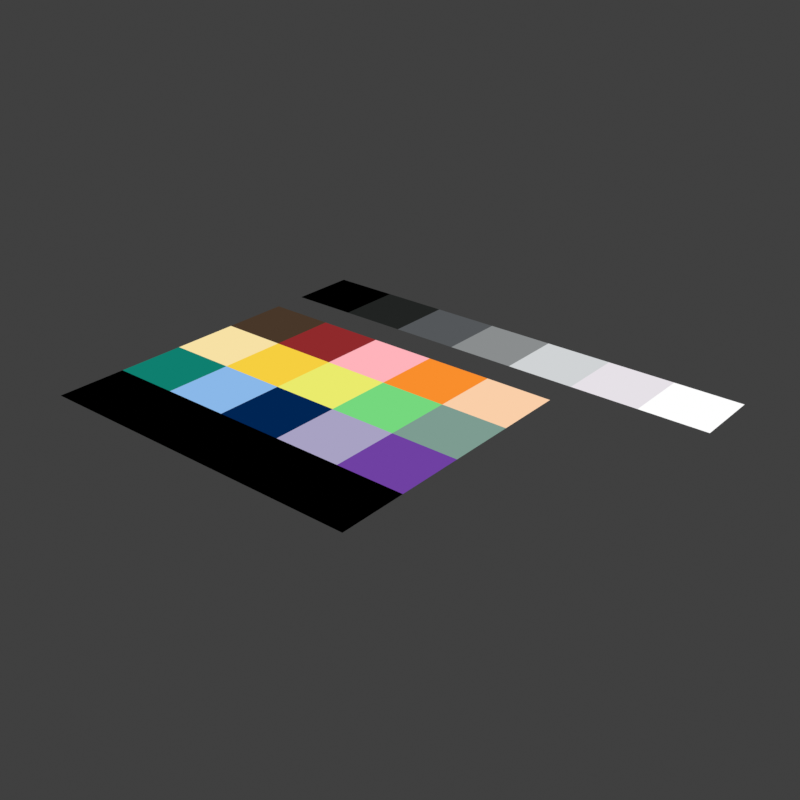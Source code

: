 # Source: background-color.blend  (saved by Blender 5.3.31; exported with 4.5.12 LTS)
import bpy
from mathutils import Matrix  # noqa: F401  (used for matrix-valued properties, if any)

bpy.ops.wm.read_factory_settings(use_empty=True)
scene = bpy.context.scene
scene.name = 'Scene'

# ---- collections
col_collection = bpy.data.collections.new('Collection'); scene.collection.children.link(col_collection)

# ---- materials (node trees are filled in below, after node groups)
mat_000000 = bpy.data.materials.new('000000')
mat_212322 = bpy.data.materials.new('212322')
mat_54575a = bpy.data.materials.new('54575A')
mat_8a8d8e = bpy.data.materials.new('8A8D8E')
mat_d0d3d5 = bpy.data.materials.new('D0D3D5')
mat_e6e1e7 = bpy.data.materials.new('E6E1E7')
mat_ffffff = bpy.data.materials.new('ffffff')
mat_483729 = bpy.data.materials.new('483729')
mat_8f292b = bpy.data.materials.new('8F292B')
mat_ffb3bb = bpy.data.materials.new('FFB3BB')
mat_f98e2c = bpy.data.materials.new('F98E2C')
mat_facfa9 = bpy.data.materials.new('FACFA9')
mat_f7e1a5 = bpy.data.materials.new('F7E1A5')
mat_f6cf3f = bpy.data.materials.new('F6CF3F')
mat_eaeb6c = bpy.data.materials.new('EAEB6C')
mat_75d87e = bpy.data.materials.new('75D87E')
mat_7d9c91 = bpy.data.materials.new('7D9C91')
mat_0e7f6f = bpy.data.materials.new('0E7F6F')
mat_8ab8e9 = bpy.data.materials.new('8AB8E9')
mat_002554 = bpy.data.materials.new('002554')
mat_a8a2c3 = bpy.data.materials.new('A8A2C3')
mat_6f40a2 = bpy.data.materials.new('6F40A2')
mat_000000_001 = bpy.data.materials.new('000000.001')

# ---- material node trees
mat_000000.use_nodes = True; mat_000000.node_tree.nodes.clear()
_N = mat_000000.node_tree.nodes; _L = mat_000000.node_tree.links
n0 = _N.new('ShaderNodeOutputMaterial'); n0.name = 'Material Output'; n0.location = (200, 100)
n1 = _N.new('ShaderNodeRGB'); n1.name = 'Color'; n1.location = (-30, 99)
n1.outputs[0].default_value = (0.0, 0.0, 0.0, 1.0)
_L.new(n1.outputs[0], n0.inputs[0])
n0.is_active_output = True
mat_212322.use_nodes = True; mat_212322.node_tree.nodes.clear()
_N = mat_212322.node_tree.nodes; _L = mat_212322.node_tree.links
n0 = _N.new('ShaderNodeOutputMaterial'); n0.name = 'Material Output'; n0.location = (200, 100)
n1 = _N.new('ShaderNodeRGB'); n1.name = 'Color'; n1.location = (-30, 99)
n1.outputs[0].default_value = (0.01521, 0.01681, 0.016, 1.0)
_L.new(n1.outputs[0], n0.inputs[0])
n0.is_active_output = True
mat_54575a.use_nodes = True; mat_54575a.node_tree.nodes.clear()
_N = mat_54575a.node_tree.nodes; _L = mat_54575a.node_tree.links
n0 = _N.new('ShaderNodeOutputMaterial'); n0.name = 'Material Output'; n0.location = (200, 100)
n1 = _N.new('ShaderNodeRGB'); n1.name = 'Color'; n1.location = (-30, 99)
n1.outputs[0].default_value = (0.08866, 0.09531, 0.1022, 1.0)
_L.new(n1.outputs[0], n0.inputs[0])
n0.is_active_output = True
mat_8a8d8e.use_nodes = True; mat_8a8d8e.node_tree.nodes.clear()
_N = mat_8a8d8e.node_tree.nodes; _L = mat_8a8d8e.node_tree.links
n0 = _N.new('ShaderNodeOutputMaterial'); n0.name = 'Material Output'; n0.location = (200, 100)
n1 = _N.new('ShaderNodeRGB'); n1.name = 'Color'; n1.location = (-30, 99)
n1.outputs[0].default_value = (0.2542, 0.2664, 0.2705, 1.0)
_L.new(n1.outputs[0], n0.inputs[0])
n0.is_active_output = True
mat_d0d3d5.use_nodes = True; mat_d0d3d5.node_tree.nodes.clear()
_N = mat_d0d3d5.node_tree.nodes; _L = mat_d0d3d5.node_tree.links
n0 = _N.new('ShaderNodeOutputMaterial'); n0.name = 'Material Output'; n0.location = (200, 100)
n1 = _N.new('ShaderNodeRGB'); n1.name = 'Color'; n1.location = (-30, 99)
n1.outputs[0].default_value = (0.6308, 0.6514, 0.6654, 1.0)
_L.new(n1.outputs[0], n0.inputs[0])
n0.is_active_output = True
mat_e6e1e7.use_nodes = True; mat_e6e1e7.node_tree.nodes.clear()
_N = mat_e6e1e7.node_tree.nodes; _L = mat_e6e1e7.node_tree.links
n0 = _N.new('ShaderNodeOutputMaterial'); n0.name = 'Material Output'; n0.location = (200, 100)
n1 = _N.new('ShaderNodeRGB'); n1.name = 'Color'; n1.location = (-30, 99)
n1.outputs[0].default_value = (0.7913, 0.7529, 0.7991, 1.0)
_L.new(n1.outputs[0], n0.inputs[0])
n0.is_active_output = True
mat_ffffff.use_nodes = True; mat_ffffff.node_tree.nodes.clear()
_N = mat_ffffff.node_tree.nodes; _L = mat_ffffff.node_tree.links
n0 = _N.new('ShaderNodeOutputMaterial'); n0.name = 'Material Output'; n0.location = (200, 100)
n1 = _N.new('ShaderNodeRGB'); n1.name = 'Color'; n1.location = (-30, 99)
n1.outputs[0].default_value = (1.0, 1.0, 1.0, 1.0)
_L.new(n1.outputs[0], n0.inputs[0])
n0.is_active_output = True
mat_483729.use_nodes = True; mat_483729.node_tree.nodes.clear()
_N = mat_483729.node_tree.nodes; _L = mat_483729.node_tree.links
n0 = _N.new('ShaderNodeOutputMaterial'); n0.name = 'Material Output'; n0.location = (200, 100)
n1 = _N.new('ShaderNodeRGB'); n1.name = 'Color'; n1.location = (-30, 99)
n1.outputs[0].default_value = (0.0648, 0.0382, 0.02217, 1.0)
_L.new(n1.outputs[0], n0.inputs[0])
n0.is_active_output = True
mat_8f292b.use_nodes = True; mat_8f292b.node_tree.nodes.clear()
_N = mat_8f292b.node_tree.nodes; _L = mat_8f292b.node_tree.links
n0 = _N.new('ShaderNodeOutputMaterial'); n0.name = 'Material Output'; n0.location = (200, 100)
n1 = _N.new('ShaderNodeRGB'); n1.name = 'Color'; n1.location = (-30, 99)
n1.outputs[0].default_value = (0.2747, 0.02217, 0.02416, 1.0)
_L.new(n1.outputs[0], n0.inputs[0])
n0.is_active_output = True
mat_ffb3bb.use_nodes = True; mat_ffb3bb.node_tree.nodes.clear()
_N = mat_ffb3bb.node_tree.nodes; _L = mat_ffb3bb.node_tree.links
n0 = _N.new('ShaderNodeOutputMaterial'); n0.name = 'Material Output'; n0.location = (200, 100)
n1 = _N.new('ShaderNodeRGB'); n1.name = 'Color'; n1.location = (-30, 99)
n1.outputs[0].default_value = (1.0, 0.4508, 0.4969, 1.0)
_L.new(n1.outputs[0], n0.inputs[0])
n0.is_active_output = True
mat_f98e2c.use_nodes = True; mat_f98e2c.node_tree.nodes.clear()
_N = mat_f98e2c.node_tree.nodes; _L = mat_f98e2c.node_tree.links
n0 = _N.new('ShaderNodeOutputMaterial'); n0.name = 'Material Output'; n0.location = (200, 100)
n1 = _N.new('ShaderNodeRGB'); n1.name = 'Color'; n1.location = (-30, 99)
n1.outputs[0].default_value = (0.9473, 0.2705, 0.02519, 1.0)
_L.new(n1.outputs[0], n0.inputs[0])
n0.is_active_output = True
mat_facfa9.use_nodes = True; mat_facfa9.node_tree.nodes.clear()
_N = mat_facfa9.node_tree.nodes; _L = mat_facfa9.node_tree.links
n0 = _N.new('ShaderNodeOutputMaterial'); n0.name = 'Material Output'; n0.location = (200, 100)
n1 = _N.new('ShaderNodeRGB'); n1.name = 'Color'; n1.location = (-30, 99)
n1.outputs[0].default_value = (0.956, 0.624, 0.3968, 1.0)
_L.new(n1.outputs[0], n0.inputs[0])
n0.is_active_output = True
mat_f7e1a5.use_nodes = True; mat_f7e1a5.node_tree.nodes.clear()
_N = mat_f7e1a5.node_tree.nodes; _L = mat_f7e1a5.node_tree.links
n0 = _N.new('ShaderNodeOutputMaterial'); n0.name = 'Material Output'; n0.location = (200, 100)
n1 = _N.new('ShaderNodeRGB'); n1.name = 'Color'; n1.location = (-30, 99)
n1.outputs[0].default_value = (0.9301, 0.7529, 0.3763, 1.0)
_L.new(n1.outputs[0], n0.inputs[0])
n0.is_active_output = True
mat_f6cf3f.use_nodes = True; mat_f6cf3f.node_tree.nodes.clear()
_N = mat_f6cf3f.node_tree.nodes; _L = mat_f6cf3f.node_tree.links
n0 = _N.new('ShaderNodeOutputMaterial'); n0.name = 'Material Output'; n0.location = (200, 100)
n1 = _N.new('ShaderNodeRGB'); n1.name = 'Color'; n1.location = (-30, 99)
n1.outputs[0].default_value = (0.9216, 0.624, 0.04971, 1.0)
_L.new(n1.outputs[0], n0.inputs[0])
n0.is_active_output = True
mat_eaeb6c.use_nodes = True; mat_eaeb6c.node_tree.nodes.clear()
_N = mat_eaeb6c.node_tree.nodes; _L = mat_eaeb6c.node_tree.links
n0 = _N.new('ShaderNodeOutputMaterial'); n0.name = 'Material Output'; n0.location = (200, 100)
n1 = _N.new('ShaderNodeRGB'); n1.name = 'Color'; n1.location = (-30, 99)
n1.outputs[0].default_value = (0.8228, 0.8308, 0.15, 1.0)
_L.new(n1.outputs[0], n0.inputs[0])
n0.is_active_output = True
mat_75d87e.use_nodes = True; mat_75d87e.node_tree.nodes.clear()
_N = mat_75d87e.node_tree.nodes; _L = mat_75d87e.node_tree.links
n0 = _N.new('ShaderNodeOutputMaterial'); n0.name = 'Material Output'; n0.location = (200, 100)
n1 = _N.new('ShaderNodeRGB'); n1.name = 'Color'; n1.location = (-30, 99)
n1.outputs[0].default_value = (0.1779, 0.6867, 0.2086, 1.0)
_L.new(n1.outputs[0], n0.inputs[0])
n0.is_active_output = True
mat_7d9c91.use_nodes = True; mat_7d9c91.node_tree.nodes.clear()
_N = mat_7d9c91.node_tree.nodes; _L = mat_7d9c91.node_tree.links
n0 = _N.new('ShaderNodeOutputMaterial'); n0.name = 'Material Output'; n0.location = (200, 100)
n1 = _N.new('ShaderNodeRGB'); n1.name = 'Color'; n1.location = (-30, 99)
n1.outputs[0].default_value = (0.2051, 0.3325, 0.2831, 1.0)
_L.new(n1.outputs[0], n0.inputs[0])
n0.is_active_output = True
mat_0e7f6f.use_nodes = True; mat_0e7f6f.node_tree.nodes.clear()
_N = mat_0e7f6f.node_tree.nodes; _L = mat_0e7f6f.node_tree.links
n0 = _N.new('ShaderNodeOutputMaterial'); n0.name = 'Material Output'; n0.location = (200, 100)
n1 = _N.new('ShaderNodeRGB'); n1.name = 'Color'; n1.location = (-30, 99)
n1.outputs[0].default_value = (0.004391, 0.2122, 0.159, 1.0)
_L.new(n1.outputs[0], n0.inputs[0])
n0.is_active_output = True
mat_8ab8e9.use_nodes = True; mat_8ab8e9.node_tree.nodes.clear()
_N = mat_8ab8e9.node_tree.nodes; _L = mat_8ab8e9.node_tree.links
n0 = _N.new('ShaderNodeOutputMaterial'); n0.name = 'Material Output'; n0.location = (200, 100)
n1 = _N.new('ShaderNodeRGB'); n1.name = 'Color'; n1.location = (-30, 99)
n1.outputs[0].default_value = (0.2542, 0.4793, 0.8148, 1.0)
_L.new(n1.outputs[0], n0.inputs[0])
n0.is_active_output = True
mat_002554.use_nodes = True; mat_002554.node_tree.nodes.clear()
_N = mat_002554.node_tree.nodes; _L = mat_002554.node_tree.links
n0 = _N.new('ShaderNodeOutputMaterial'); n0.name = 'Material Output'; n0.location = (200, 100)
n1 = _N.new('ShaderNodeRGB'); n1.name = 'Color'; n1.location = (-30, 99)
n1.outputs[0].default_value = (0.0, 0.0185, 0.08866, 1.0)
_L.new(n1.outputs[0], n0.inputs[0])
n0.is_active_output = True
mat_a8a2c3.use_nodes = True; mat_a8a2c3.node_tree.nodes.clear()
_N = mat_a8a2c3.node_tree.nodes; _L = mat_a8a2c3.node_tree.links
n0 = _N.new('ShaderNodeOutputMaterial'); n0.name = 'Material Output'; n0.location = (200, 100)
n1 = _N.new('ShaderNodeRGB'); n1.name = 'Color'; n1.location = (-30, 99)
n1.outputs[0].default_value = (0.3916, 0.3613, 0.5457, 1.0)
_L.new(n1.outputs[0], n0.inputs[0])
n0.is_active_output = True
mat_6f40a2.use_nodes = True; mat_6f40a2.node_tree.nodes.clear()
_N = mat_6f40a2.node_tree.nodes; _L = mat_6f40a2.node_tree.links
n0 = _N.new('ShaderNodeOutputMaterial'); n0.name = 'Material Output'; n0.location = (200, 100)
n1 = _N.new('ShaderNodeRGB'); n1.name = 'Color'; n1.location = (-30, 99)
n1.outputs[0].default_value = (0.159, 0.05127, 0.3613, 1.0)
_L.new(n1.outputs[0], n0.inputs[0])
n0.is_active_output = True
mat_000000_001.use_nodes = True; mat_000000_001.node_tree.nodes.clear()
_N = mat_000000_001.node_tree.nodes; _L = mat_000000_001.node_tree.links
n0 = _N.new('ShaderNodeOutputMaterial'); n0.name = 'Material Output'; n0.location = (200, 100)
n1 = _N.new('ShaderNodeRGB'); n1.name = 'Color'; n1.location = (-30, 99)
n1.outputs[0].default_value = (0.0, 0.0, 0.0, 1.0)
_L.new(n1.outputs[0], n0.inputs[0])
n0.is_active_output = True

# ---- world
world_world = bpy.data.worlds.new('World'); scene.world = world_world
world_world.use_nodes = True; world_world.node_tree.nodes.clear()
_N = world_world.node_tree.nodes; _L = world_world.node_tree.links
n0 = _N.new('ShaderNodeOutputWorld'); n0.name = 'World Output'; n0.location = (200, 100)
n1 = _N.new('ShaderNodeBackground'); n1.name = 'Background'; n1.location = (-200, 100)
n1.inputs[0].default_value = (0.05088, 0.05088, 0.05088, 1.0)
_L.new(n1.outputs[0], n0.inputs[0])
n0.is_active_output = True
world_world.color = (0.05088, 0.05088, 0.05088)
world_world.sun_shadow_jitter_overblur = 0.0

# ---- meshes
me_plane = bpy.data.meshes.new('Plane')
me_plane.from_pydata([(-2.235e-08, 0.0, 0.0), (1.0, 0.0, 0.0), (-2.235e-08, 1.1, 0.0), (1.0, 1.1, 0.0), (0.2, 0.0, 0.0), (0.4, 0.0, 0.0), (0.6, 0.0, 0.0), (0.8, 0.0, 0.0), (0.8, 1.1, 0.0), (0.6, 1.1, 0.0), (0.4, 1.1, 0.0), (0.2, 1.1, 0.0), (-2.235e-08, 0.8, 0.0), (-2.235e-08, 0.6, 0.0), (-2.235e-08, 0.4, 0.0), (-2.235e-08, 0.2, 0.0), (1.0, 0.2, 0.0), (1.0, 0.4, 0.0), (1.0, 0.6, 0.0), (1.0, 0.8, 0.0), (0.2, 0.2, 0.0), (0.2, 0.4, 0.0), (0.2, 0.6, 0.0), (0.2, 0.8, 0.0), (0.4, 0.2, 0.0), (0.4, 0.4, 0.0), (0.4, 0.6, 0.0), (0.4, 0.8, 0.0), (0.6, 0.2, 0.0), (0.6, 0.4, 0.0), (0.6, 0.6, 0.0), (0.6, 0.8, 0.0), (0.8, 0.2, 0.0), (0.8, 0.4, 0.0), (0.8, 0.6, 0.0), (0.8, 0.8, 0.0), (0.8, 0.9, 0.0), (0.6, 0.9, 0.0), (0.4, 0.9, 0.0), (0.2, 0.9, 0.0), (-2.235e-08, 0.9, 0.0), (1.0, 0.9, 0.0), (1.2, 1.1, 0.0), (1.2, 0.9, 0.0), (1.4, 1.1, 0.0), (1.4, 0.9, 0.0)], [], [(36, 41, 3, 8), (40, 39, 11, 2), (39, 38, 10, 11), (38, 37, 9, 10), (37, 36, 8, 9), (6, 7, 32, 28), (28, 32, 33, 29), (29, 33, 34, 30), (30, 34, 35, 31), (5, 6, 28, 24), (24, 28, 29, 25), (25, 29, 30, 26), (26, 30, 31, 27), (4, 5, 24, 20), (20, 24, 25, 21), (21, 25, 26, 22), (22, 26, 27, 23), (0, 4, 20, 15), (15, 20, 21, 14), (14, 21, 22, 13), (13, 22, 23, 12), (7, 1, 16, 32), (32, 16, 17, 33), (33, 17, 18, 34), (34, 18, 19, 35), (3, 41, 43, 42), (42, 43, 45, 44)])
me_plane.polygons.foreach_set('material_index', [4, 0, 1, 2, 3, 22, 20, 15, 10, 22, 19, 14, 9, 22, 18, 13, 8, 22, 17, 12, 7, 22, 21, 16, 11, 5, 6])
_uv = me_plane.uv_layers.new(name='UVMap')
_uv.uv.foreach_set('vector', [0.8, 0.8, 1.0, 0.8, 1.0, 1.0, 0.8, 1.0, 0.0, 0.8, 0.2, 0.8, 0.2, 1.0, 0.0, 1.0, 0.2, 0.8, 0.4, 0.8, 0.4, 1.0, 0.2, 1.0, 0.4, 0.8, 0.6, 0.8, 0.6, 1.0, 0.4, 1.0, 0.6, 0.8, 0.8, 0.8, 0.8, 1.0, 0.6, 1.0, 0.6, 0.0, 0.8, 0.0, 0.8, 0.2, 0.6, 0.2, 0.6, 0.2, 0.8, 0.2, 0.8, 0.4, 0.6, 0.4, 0.6, 0.4, 0.8, 0.4, 0.8, 0.6, 0.6, 0.6, 0.6, 0.6, 0.8, 0.6, 0.8, 0.8, 0.6, 0.8, 0.4, 0.0, 0.6, 0.0, 0.6, 0.2, 0.4, 0.2, 0.4, 0.2, 0.6, 0.2, 0.6, 0.4, 0.4, 0.4, 0.4, 0.4, 0.6, 0.4, 0.6, 0.6, 0.4, 0.6, 0.4, 0.6, 0.6, 0.6, 0.6, 0.8, 0.4, 0.8, 0.2, 0.0, 0.4, 0.0, 0.4, 0.2, 0.2, 0.2, 0.2, 0.2, 0.4, 0.2, 0.4, 0.4, 0.2, 0.4, 0.2, 0.4, 0.4, 0.4, 0.4, 0.6, 0.2, 0.6, 0.2, 0.6, 0.4, 0.6, 0.4, 0.8, 0.2, 0.8, 0.0, 0.0, 0.2, 0.0, 0.2, 0.2, 0.0, 0.2, 0.0, 0.2, 0.2, 0.2, 0.2, 0.4, 0.0, 0.4, 0.0, 0.4, 0.2, 0.4, 0.2, 0.6, 0.0, 0.6, 0.0, 0.6, 0.2, 0.6, 0.2, 0.8, 0.0, 0.8, 0.8, 0.0, 1.0, 0.0, 1.0, 0.2, 0.8, 0.2, 0.8, 0.2, 1.0, 0.2, 1.0, 0.4, 0.8, 0.4, 0.8, 0.4, 1.0, 0.4, 1.0, 0.6, 0.8, 0.6, 0.8, 0.6, 1.0, 0.6, 1.0, 0.8, 0.8, 0.8, 1.0, 1.0, 1.0, 0.8, 1.0, 0.8, 1.0, 1.0, 1.0, 1.0, 1.0, 0.8, 1.0, 0.8, 1.0, 1.0])
me_plane.materials.append(mat_000000)
me_plane.materials.append(mat_212322)
me_plane.materials.append(mat_54575a)
me_plane.materials.append(mat_8a8d8e)
me_plane.materials.append(mat_d0d3d5)
me_plane.materials.append(mat_e6e1e7)
me_plane.materials.append(mat_ffffff)
me_plane.materials.append(mat_483729)
me_plane.materials.append(mat_8f292b)
me_plane.materials.append(mat_ffb3bb)
me_plane.materials.append(mat_f98e2c)
me_plane.materials.append(mat_facfa9)
me_plane.materials.append(mat_f7e1a5)
me_plane.materials.append(mat_f6cf3f)
me_plane.materials.append(mat_eaeb6c)
me_plane.materials.append(mat_75d87e)
me_plane.materials.append(mat_7d9c91)
me_plane.materials.append(mat_0e7f6f)
me_plane.materials.append(mat_8ab8e9)
me_plane.materials.append(mat_002554)
me_plane.materials.append(mat_a8a2c3)
me_plane.materials.append(mat_6f40a2)
me_plane.materials.append(mat_000000_001)
me_plane.update()

# ---- objects
ob_plane = bpy.data.objects.new('Plane', me_plane)

# ---- transforms, parenting, visibility, modifiers, constraints
ob_plane.location = (0.0, 0.0, 0.0)

# ---- collection membership
col_collection.objects.link(ob_plane)

# ---- scene / render settings (as saved in the file)
scene.frame_start = 1; scene.frame_end = 250; scene.frame_set(1)
scene.render.engine = 'BLENDER_EEVEE_NEXT'
scene.render.image_settings.color_mode = 'RGB'
scene.render.resolution_x = 500
scene.render.resolution_y = 500
scene.render.bake_bias = 0.0
scene.render.bake_samples = 0
scene.render.compositor_device = 'GPU'
scene.eevee.use_volume_custom_range = False
scene.eevee.fast_gi_thickness_near = 0.1
scene.eevee.fast_gi_thickness_far = 0.0
scene.eevee.ray_tracing_options.screen_trace_thickness = 0.1
scene.view_settings.view_transform = 'Standard'
bpy.context.view_layer.update()

# ---- added for rendering (the .blend has no active camera and no usable light): camera, sun
cam_auto = bpy.data.cameras.new('AutoCamera')
cam_auto.lens = 50.0
cam_auto.sensor_width = 36.0
cam_auto.clip_end = 1000.0
ob_auto_camera = bpy.data.objects.new('AutoCamera', cam_auto)
scene.collection.objects.link(ob_auto_camera)
ob_auto_camera.location = (2.34732, -1.42678, 1.31785)
ob_auto_camera.rotation_euler = (1.09748, -7.21219e-08, 0.694738)
scene.camera = ob_auto_camera
light_auto_sun = bpy.data.lights.new('AutoSun', 'SUN')
light_auto_sun.energy = 3.0
light_auto_sun.angle = 0.0523599
ob_auto_sun = bpy.data.objects.new('AutoSun', light_auto_sun)
scene.collection.objects.link(ob_auto_sun)
ob_auto_sun.rotation_euler = (0.872665, 0.174533, 0.523599)
bpy.context.view_layer.update()
